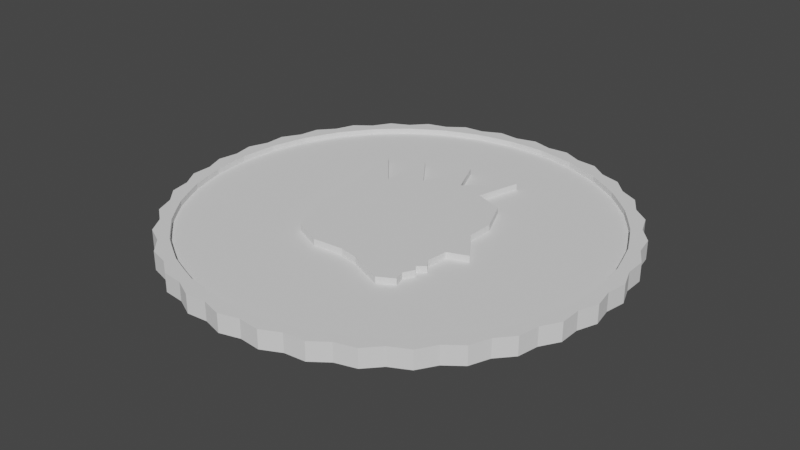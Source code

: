 # Source: Coin.blend  (saved by Blender 3.4.6; exported with 4.5.12 LTS)
import bpy
from mathutils import Matrix  # noqa: F401  (used for matrix-valued properties, if any)

bpy.ops.wm.read_factory_settings(use_empty=True)
scene = bpy.context.scene
scene.name = 'Scene'

# ---- collections
col_collection = bpy.data.collections.new('Collection'); scene.collection.children.link(col_collection)

# ---- world
world_world = bpy.data.worlds.new('World'); scene.world = world_world
world_world.use_nodes = True; world_world.node_tree.nodes.clear()
_N = world_world.node_tree.nodes; _L = world_world.node_tree.links
n0 = _N.new('ShaderNodeOutputWorld'); n0.name = 'World Output'; n0.location = (300, 300)
n1 = _N.new('ShaderNodeBackground'); n1.name = 'Background'; n1.location = (10, 300)
n1.inputs[0].default_value = (0.05088, 0.05088, 0.05088, 1.0)
_L.new(n1.outputs[0], n0.inputs[0])
n0.is_active_output = True
world_world.color = (0.05088, 0.05088, 0.05088)
world_world.use_sun_shadow = False
world_world.sun_shadow_jitter_overblur = 0.0

# ---- meshes
me_circle = bpy.data.meshes.new('Circle')
me_circle.from_pydata([(0.0, 1.0, 0.0), (-0.09036, 0.9751, 0.0), (-0.1837, 0.983, 0.0), (-0.268, 0.9419, 0.0), (-0.3612, 0.9325, 0.0), (-0.4365, 0.8766, 0.0), (-0.5264, 0.8502, 0.0), (-0.5902, 0.7815, 0.0), (-0.6737, 0.739, 0.0), (-0.7237, 0.6597, 0.0), (-0.798, 0.6026, 0.0), (-0.8326, 0.5155, 0.0), (-0.8952, 0.4457, 0.0), (-0.9132, 0.3538, 0.0), (-0.9618, 0.2737, 0.0), (-0.9626, 0.1799, 0.0), (-0.9957, 0.09227, 0.0), (-0.9793, 1.452e-10, 0.0), (-0.9957, -0.09227, 0.0), (-0.9626, -0.1799, 0.0), (-0.9618, -0.2737, 0.0), (-0.9132, -0.3538, 0.0), (-0.8952, -0.4457, 0.0), (-0.8326, -0.5155, 0.0), (-0.798, -0.6026, 0.0), (-0.7237, -0.6597, 0.0), (-0.6737, -0.739, 0.0), (-0.5902, -0.7815, 0.0), (-0.5264, -0.8502, 0.0), (-0.4365, -0.8766, 0.0), (-0.3612, -0.9325, 0.0), (-0.268, -0.9419, 0.0), (-0.1837, -0.983, 0.0), (-0.09036, -0.9751, 0.0), (0.0, -1.0, 0.0), (0.09036, -0.9751, 0.0), (0.1837, -0.983, 0.0), (0.268, -0.9419, 0.0), (0.3612, -0.9325, 0.0), (0.4365, -0.8766, 0.0), (0.5264, -0.8502, 0.0), (0.5902, -0.7815, 0.0), (0.6737, -0.739, 0.0), (0.7237, -0.6597, 0.0), (0.798, -0.6026, 0.0), (0.8326, -0.5155, 0.0), (0.8952, -0.4457, 0.0), (0.9132, -0.3538, 0.0), (0.9618, -0.2737, 0.0), (0.9626, -0.1799, 0.0), (0.9957, -0.09227, 0.0), (0.9793, 1.452e-10, 0.0), (0.9957, 0.09227, 0.0), (0.9626, 0.1799, 0.0), (0.9618, 0.2737, 0.0), (0.9132, 0.3538, 0.0), (0.8952, 0.4457, 0.0), (0.8326, 0.5155, 0.0), (0.798, 0.6026, 0.0), (0.7237, 0.6597, 0.0), (0.6737, 0.739, 0.0), (0.5902, 0.7815, 0.0), (0.5264, 0.8502, 0.0), (0.4365, 0.8766, 0.0), (0.3612, 0.9325, 0.0), (0.268, 0.9419, 0.0), (0.1837, 0.983, 0.0), (0.09036, 0.9751, 0.0), (0.0, 1.0, 0.04135), (-0.09036, 0.9751, 0.04135), (-0.1837, 0.983, 0.04135), (-0.268, 0.9419, 0.04135), (-0.3612, 0.9325, 0.04135), (-0.4365, 0.8766, 0.04135), (-0.5264, 0.8502, 0.04135), (-0.5902, 0.7815, 0.04135), (-0.6737, 0.739, 0.04135), (-0.7237, 0.6597, 0.04135), (-0.798, 0.6026, 0.04135), (-0.8326, 0.5155, 0.04135), (-0.8952, 0.4457, 0.04135), (-0.9132, 0.3538, 0.04135), (-0.9618, 0.2737, 0.04135), (-0.9626, 0.1799, 0.04135), (-0.9957, 0.09227, 0.04135), (-0.9793, 1.452e-10, 0.04135), (-0.9957, -0.09227, 0.04135), (-0.9626, -0.1799, 0.04135), (-0.9618, -0.2737, 0.04135), (-0.9132, -0.3538, 0.04135), (-0.8952, -0.4457, 0.04135), (-0.8326, -0.5155, 0.04135), (-0.798, -0.6026, 0.04135), (-0.7237, -0.6597, 0.04135), (-0.6737, -0.739, 0.04135), (-0.5902, -0.7815, 0.04135), (-0.5264, -0.8502, 0.04135), (-0.4365, -0.8766, 0.04135), (-0.3612, -0.9325, 0.04135), (-0.268, -0.9419, 0.04135), (-0.1837, -0.983, 0.04135), (-0.09036, -0.9751, 0.04135), (0.0, -1.0, 0.04135), (0.09036, -0.9751, 0.04135), (0.1837, -0.983, 0.04135), (0.268, -0.9419, 0.04135), (0.3612, -0.9325, 0.04135), (0.4365, -0.8766, 0.04135), (0.5264, -0.8502, 0.04135), (0.5902, -0.7815, 0.04135), (0.6737, -0.739, 0.04135), (0.7237, -0.6597, 0.04135), (0.798, -0.6026, 0.04135), (0.8326, -0.5155, 0.04135), (0.8952, -0.4457, 0.04135), (0.9132, -0.3538, 0.04135), (0.9618, -0.2737, 0.04135), (0.9626, -0.1799, 0.04135), (0.9957, -0.09227, 0.04135), (0.9793, 1.452e-10, 0.04135), (0.9957, 0.09227, 0.04135), (0.9626, 0.1799, 0.04135), (0.9618, 0.2737, 0.04135), (0.9132, 0.3538, 0.04135), (0.8952, 0.4457, 0.04135), (0.8326, 0.5155, 0.04135), (0.798, 0.6026, 0.04135), (0.7237, 0.6597, 0.04135), (0.6737, 0.739, 0.04135), (0.5902, 0.7815, 0.04135), (0.5264, 0.8502, 0.04135), (0.4365, 0.8766, 0.04135), (0.3612, 0.9325, 0.04135), (0.268, 0.9419, 0.04135), (0.1837, 0.983, 0.04135), (0.09036, 0.9751, 0.04135), (-6.224e-11, 0.9284, 0.04135), (-0.08593, 0.9273, 0.04135), (-0.1706, 0.9126, 0.04135), (-0.2549, 0.8957, 0.04135), (-0.3354, 0.8657, 0.04135), (-0.4151, 0.8336, 0.04135), (-0.4887, 0.7893, 0.04135), (-0.5612, 0.7432, 0.04135), (-0.6254, 0.6861, 0.04135), (-0.6882, 0.6274, 0.04135), (-0.7409, 0.5595, 0.04135), (-0.7918, 0.4903, 0.04135), (-0.8311, 0.4138, 0.04135), (-0.8684, 0.3364, 0.04135), (-0.8929, 0.2541, 0.04135), (-0.9154, 0.1711, 0.04135), (-0.9244, 0.08566, 0.04135), (-0.9313, -1.096e-10, 0.04135), (-0.9244, -0.08566, 0.04135), (-0.9154, -0.1711, 0.04135), (-0.8929, -0.2541, 0.04135), (-0.8684, -0.3364, 0.04135), (-0.8311, -0.4138, 0.04135), (-0.7918, -0.4903, 0.04135), (-0.7409, -0.5595, 0.04135), (-0.6882, -0.6274, 0.04135), (-0.6254, -0.6861, 0.04135), (-0.5612, -0.7432, 0.04135), (-0.4887, -0.7893, 0.04135), (-0.4151, -0.8336, 0.04135), (-0.3354, -0.8657, 0.04135), (-0.2549, -0.8957, 0.04135), (-0.1706, -0.9126, 0.04135), (-0.08593, -0.9273, 0.04135), (-6.224e-11, -0.9284, 0.04135), (0.08593, -0.9273, 0.04135), (0.1706, -0.9126, 0.04135), (0.2549, -0.8957, 0.04135), (0.3354, -0.8657, 0.04135), (0.4151, -0.8336, 0.04135), (0.4887, -0.7893, 0.04135), (0.5612, -0.7432, 0.04135), (0.6254, -0.6861, 0.04135), (0.6882, -0.6274, 0.04135), (0.7409, -0.5595, 0.04135), (0.7918, -0.4903, 0.04135), (0.8311, -0.4138, 0.04135), (0.8684, -0.3364, 0.04135), (0.8929, -0.2541, 0.04135), (0.9154, -0.1711, 0.04135), (0.9244, -0.08566, 0.04135), (0.9313, -1.096e-10, 0.04135), (0.9244, 0.08566, 0.04135), (0.9154, 0.1711, 0.04135), (0.8929, 0.2541, 0.04135), (0.8684, 0.3364, 0.04135), (0.8311, 0.4138, 0.04135), (0.7918, 0.4903, 0.04135), (0.7409, 0.5595, 0.04135), (0.6882, 0.6274, 0.04135), (0.6254, 0.6861, 0.04135), (0.5612, 0.7432, 0.04135), (0.4887, 0.7893, 0.04135), (0.4151, 0.8336, 0.04135), (0.3354, 0.8657, 0.04135), (0.2549, 0.8957, 0.04135), (0.1706, 0.9126, 0.04135), (0.08593, 0.9273, 0.04135), (-0.08593, 0.9273, 0.01601), (-6.224e-11, 0.9284, 0.01601), (-0.1706, 0.9126, 0.01601), (-0.2549, 0.8957, 0.01601), (-0.3354, 0.8657, 0.01601), (-0.4151, 0.8336, 0.01601), (-0.4887, 0.7893, 0.01601), (-0.5612, 0.7432, 0.01601), (-0.6254, 0.6861, 0.01601), (-0.6882, 0.6274, 0.01601), (-0.7409, 0.5595, 0.01601), (-0.7918, 0.4903, 0.01601), (-0.8311, 0.4138, 0.01601), (-0.8684, 0.3364, 0.01601), (-0.8929, 0.2541, 0.01601), (-0.9154, 0.1711, 0.01601), (-0.9244, 0.08566, 0.01601), (-0.9313, -1.096e-10, 0.01601), (-0.9244, -0.08566, 0.01601), (-0.9154, -0.1711, 0.01601), (-0.8929, -0.2541, 0.01601), (-0.8684, -0.3364, 0.01601), (-0.8311, -0.4138, 0.01601), (-0.7918, -0.4903, 0.01601), (-0.7409, -0.5595, 0.01601), (-0.6882, -0.6274, 0.01601), (-0.6254, -0.6861, 0.01601), (-0.5612, -0.7432, 0.01601), (-0.4887, -0.7893, 0.01601), (-0.4151, -0.8336, 0.01601), (-0.3354, -0.8657, 0.01601), (-0.2549, -0.8957, 0.01601), (-0.1706, -0.9126, 0.01601), (-0.08593, -0.9273, 0.01601), (-6.224e-11, -0.9284, 0.01601), (0.08593, -0.9273, 0.01601), (0.1706, -0.9126, 0.01601), (0.2549, -0.8957, 0.01601), (0.3354, -0.8657, 0.01601), (0.4151, -0.8336, 0.01601), (0.4887, -0.7893, 0.01601), (0.5612, -0.7432, 0.01601), (0.6254, -0.6861, 0.01601), (0.6882, -0.6274, 0.01601), (0.7409, -0.5595, 0.01601), (0.7918, -0.4903, 0.01601), (0.8311, -0.4138, 0.01601), (0.8684, -0.3364, 0.01601), (0.8929, -0.2541, 0.01601), (0.9154, -0.1711, 0.01601), (0.9244, -0.08566, 0.01601), (0.9313, -1.096e-10, 0.01601), (0.9244, 0.08566, 0.01601), (0.9154, 0.1711, 0.01601), (0.8929, 0.2541, 0.01601), (0.8684, 0.3364, 0.01601), (0.8311, 0.4138, 0.01601), (0.7918, 0.4903, 0.01601), (0.7409, 0.5595, 0.01601), (0.6882, 0.6274, 0.01601), (0.6254, 0.6861, 0.01601), (0.5612, 0.7432, 0.01601), (0.4887, 0.7893, 0.01601), (0.4151, 0.8336, 0.01601), (0.3354, 0.8657, 0.01601), (0.2549, 0.8957, 0.01601), (0.1706, 0.9126, 0.01601), (0.08593, 0.9273, 0.01601)], [], [(1, 0, 67, 66, 65, 64, 63, 62, 61, 60, 59, 58, 57, 56, 55, 54, 53, 52, 51, 50, 49, 48, 47, 46, 45, 44, 43, 42, 41, 40, 39, 38, 37, 36, 35, 34, 33, 32, 31, 30, 29, 28, 27, 26, 25, 24, 23, 22, 21, 20, 19, 18, 17, 16, 15, 14, 13, 12, 11, 10, 9, 8, 7, 6, 5, 4, 3, 2), (135, 68, 136, 203), (30, 31, 99, 98), (4, 5, 73, 72), (57, 58, 126, 125), (31, 32, 100, 99), (5, 6, 74, 73), (58, 59, 127, 126), (32, 33, 101, 100), (6, 7, 75, 74), (59, 60, 128, 127), (33, 34, 102, 101), (7, 8, 76, 75), (60, 61, 129, 128), (34, 35, 103, 102), (8, 9, 77, 76), (61, 62, 130, 129), (35, 36, 104, 103), (9, 10, 78, 77), (62, 63, 131, 130), (36, 37, 105, 104), (10, 11, 79, 78), (63, 64, 132, 131), (37, 38, 106, 105), (11, 12, 80, 79), (64, 65, 133, 132), (38, 39, 107, 106), (12, 13, 81, 80), (65, 66, 134, 133), (39, 40, 108, 107), (13, 14, 82, 81), (66, 67, 135, 134), (40, 41, 109, 108), (14, 15, 83, 82), (67, 0, 68, 135), (41, 42, 110, 109), (15, 16, 84, 83), (42, 43, 111, 110), (16, 17, 85, 84), (43, 44, 112, 111), (17, 18, 86, 85), (44, 45, 113, 112), (18, 19, 87, 86), (45, 46, 114, 113), (19, 20, 88, 87), (46, 47, 115, 114), (20, 21, 89, 88), (47, 48, 116, 115), (21, 22, 90, 89), (48, 49, 117, 116), (22, 23, 91, 90), (49, 50, 118, 117), (23, 24, 92, 91), (50, 51, 119, 118), (24, 25, 93, 92), (51, 52, 120, 119), (25, 26, 94, 93), (52, 53, 121, 120), (26, 27, 95, 94), (0, 1, 69, 68), (53, 54, 122, 121), (27, 28, 96, 95), (1, 2, 70, 69), (54, 55, 123, 122), (28, 29, 97, 96), (2, 3, 71, 70), (55, 56, 124, 123), (29, 30, 98, 97), (3, 4, 72, 71), (56, 57, 125, 124), (198, 199, 267, 266), (109, 110, 178, 177), (83, 84, 152, 151), (110, 111, 179, 178), (84, 85, 153, 152), (111, 112, 180, 179), (85, 86, 154, 153), (112, 113, 181, 180), (86, 87, 155, 154), (113, 114, 182, 181), (87, 88, 156, 155), (114, 115, 183, 182), (88, 89, 157, 156), (115, 116, 184, 183), (89, 90, 158, 157), (116, 117, 185, 184), (90, 91, 159, 158), (117, 118, 186, 185), (91, 92, 160, 159), (118, 119, 187, 186), (92, 93, 161, 160), (119, 120, 188, 187), (93, 94, 162, 161), (120, 121, 189, 188), (94, 95, 163, 162), (68, 69, 137, 136), (121, 122, 190, 189), (95, 96, 164, 163), (69, 70, 138, 137), (122, 123, 191, 190), (96, 97, 165, 164), (70, 71, 139, 138), (123, 124, 192, 191), (97, 98, 166, 165), (71, 72, 140, 139), (124, 125, 193, 192), (98, 99, 167, 166), (72, 73, 141, 140), (125, 126, 194, 193), (99, 100, 168, 167), (73, 74, 142, 141), (126, 127, 195, 194), (100, 101, 169, 168), (74, 75, 143, 142), (127, 128, 196, 195), (101, 102, 170, 169), (75, 76, 144, 143), (128, 129, 197, 196), (102, 103, 171, 170), (76, 77, 145, 144), (129, 130, 198, 197), (103, 104, 172, 171), (77, 78, 146, 145), (130, 131, 199, 198), (104, 105, 173, 172), (78, 79, 147, 146), (131, 132, 200, 199), (105, 106, 174, 173), (79, 80, 148, 147), (132, 133, 201, 200), (106, 107, 175, 174), (80, 81, 149, 148), (133, 134, 202, 201), (107, 108, 176, 175), (81, 82, 150, 149), (134, 135, 203, 202), (108, 109, 177, 176), (82, 83, 151, 150), (204, 206, 207, 208, 209, 210, 211, 212, 213, 214, 215, 216, 217, 218, 219, 220, 221, 222, 223, 224, 225, 226, 227, 228, 229, 230, 231, 232, 233, 234, 235, 236, 237, 238, 239, 240, 241, 242, 243, 244, 245, 246, 247, 248, 249, 250, 251, 252, 253, 254, 255, 256, 257, 258, 259, 260, 261, 262, 263, 264, 265, 266, 267, 268, 269, 270, 271, 205), (172, 173, 241, 240), (146, 147, 215, 214), (199, 200, 268, 267), (173, 174, 242, 241), (147, 148, 216, 215), (200, 201, 269, 268), (174, 175, 243, 242), (148, 149, 217, 216), (201, 202, 270, 269), (175, 176, 244, 243), (149, 150, 218, 217), (202, 203, 271, 270), (176, 177, 245, 244), (150, 151, 219, 218), (203, 136, 205, 271), (177, 178, 246, 245), (151, 152, 220, 219), (178, 179, 247, 246), (152, 153, 221, 220), (179, 180, 248, 247), (153, 154, 222, 221), (180, 181, 249, 248), (154, 155, 223, 222), (181, 182, 250, 249), (155, 156, 224, 223), (182, 183, 251, 250), (156, 157, 225, 224), (183, 184, 252, 251), (157, 158, 226, 225), (184, 185, 253, 252), (158, 159, 227, 226), (185, 186, 254, 253), (159, 160, 228, 227), (186, 187, 255, 254), (160, 161, 229, 228), (187, 188, 256, 255), (161, 162, 230, 229), (188, 189, 257, 256), (162, 163, 231, 230), (136, 137, 204, 205), (189, 190, 258, 257), (163, 164, 232, 231), (137, 138, 206, 204), (190, 191, 259, 258), (164, 165, 233, 232), (138, 139, 207, 206), (191, 192, 260, 259), (165, 166, 234, 233), (139, 140, 208, 207), (192, 193, 261, 260), (166, 167, 235, 234), (140, 141, 209, 208), (193, 194, 262, 261), (167, 168, 236, 235), (141, 142, 210, 209), (194, 195, 263, 262), (168, 169, 237, 236), (142, 143, 211, 210), (195, 196, 264, 263), (169, 170, 238, 237), (143, 144, 212, 211), (196, 197, 265, 264), (170, 171, 239, 238), (144, 145, 213, 212), (197, 198, 266, 265), (171, 172, 240, 239), (145, 146, 214, 213)])
_uv = me_circle.uv_layers.new(name='UVMap')
_uv.uv.foreach_set('vector', [0.0, 0.0, 0.0, 0.0, 0.0, 0.0, 0.0, 0.0, 0.0, 0.0, 0.0, 0.0, 0.0, 0.0, 0.0, 0.0, 0.0, 0.0, 0.0, 0.0, 0.0, 0.0, 0.0, 0.0, 0.0, 0.0, 0.0, 0.0, 0.0, 0.0, 0.0, 0.0, 0.0, 0.0, 0.0, 0.0, 0.0, 0.0, 0.0, 0.0, 0.0, 0.0, 0.0, 0.0, 0.0, 0.0, 0.0, 0.0, 0.0, 0.0, 0.0, 0.0, 0.0, 0.0, 0.0, 0.0, 0.0, 0.0, 0.0, 0.0, 0.0, 0.0, 0.0, 0.0, 0.0, 0.0, 0.0, 0.0, 0.0, 0.0, 0.0, 0.0, 0.0, 0.0, 0.0, 0.0, 0.0, 0.0, 0.0, 0.0, 0.0, 0.0, 0.0, 0.0, 0.0, 0.0, 0.0, 0.0, 0.0, 0.0, 0.0, 0.0, 0.0, 0.0, 0.0, 0.0, 0.0, 0.0, 0.0, 0.0, 0.0, 0.0, 0.0, 0.0, 0.0, 0.0, 0.0, 0.0, 0.0, 0.0, 0.0, 0.0, 0.0, 0.0, 0.0, 0.0, 0.0, 0.0, 0.0, 0.0, 0.0, 0.0, 0.0, 0.0, 0.0, 0.0, 0.0, 0.0, 0.0, 0.0, 0.0, 0.0, 0.0, 0.0, 0.0, 0.0, 0.0, 0.0, 0.0, 0.0, 0.0, 0.0, 0.0, 0.0, 0.0, 0.0, 0.0, 0.0, 0.0, 0.0, 0.0, 0.0, 0.0, 0.0, 0.0, 0.0, 0.0, 0.0, 0.0, 0.0, 0.0, 0.0, 0.0, 0.0, 0.0, 0.0, 0.0, 0.0, 0.0, 0.0, 0.0, 0.0, 0.0, 0.0, 0.0, 0.0, 0.0, 0.0, 0.0, 0.0, 0.0, 0.0, 0.0, 0.0, 0.0, 0.0, 0.0, 0.0, 0.0, 0.0, 0.0, 0.0, 0.0, 0.0, 0.0, 0.0, 0.0, 0.0, 0.0, 0.0, 0.0, 0.0, 0.0, 0.0, 0.0, 0.0, 0.0, 0.0, 0.0, 0.0, 0.0, 0.0, 0.0, 0.0, 0.0, 0.0, 0.0, 0.0, 0.0, 0.0, 0.0, 0.0, 0.0, 0.0, 0.0, 0.0, 0.0, 0.0, 0.0, 0.0, 0.0, 0.0, 0.0, 0.0, 0.0, 0.0, 0.0, 0.0, 0.0, 0.0, 0.0, 0.0, 0.0, 0.0, 0.0, 0.0, 0.0, 0.0, 0.0, 0.0, 0.0, 0.0, 0.0, 0.0, 0.0, 0.0, 0.0, 0.0, 0.0, 0.0, 0.0, 0.0, 0.0, 0.0, 0.0, 0.0, 0.0, 0.0, 0.0, 0.0, 0.0, 0.0, 0.0, 0.0, 0.0, 0.0, 0.0, 0.0, 0.0, 0.0, 0.0, 0.0, 0.0, 0.0, 0.0, 0.0, 0.0, 0.0, 0.0, 0.0, 0.0, 0.0, 0.0, 0.0, 0.0, 0.0, 0.0, 0.0, 0.0, 0.0, 0.0, 0.0, 0.0, 0.0, 0.0, 0.0, 0.0, 0.0, 0.0, 0.0, 0.0, 0.0, 0.0, 0.0, 0.0, 0.0, 0.0, 0.0, 0.0, 0.0, 0.0, 0.0, 0.0, 0.0, 0.0, 0.0, 0.0, 0.0, 0.0, 0.0, 0.0, 0.0, 0.0, 0.0, 0.0, 0.0, 0.0, 0.0, 0.0, 0.0, 0.0, 0.0, 0.0, 0.0, 0.0, 0.0, 0.0, 0.0, 0.0, 0.0, 0.0, 0.0, 0.0, 0.0, 0.0, 0.0, 0.0, 0.0, 0.0, 0.0, 0.0, 0.0, 0.0, 0.0, 0.0, 0.0, 0.0, 0.0, 0.0, 0.0, 0.0, 0.0, 0.0, 0.0, 0.0, 0.0, 0.0, 0.0, 0.0, 0.0, 0.0, 0.0, 0.0, 0.0, 0.0, 0.0, 0.0, 0.0, 0.0, 0.0, 0.0, 0.0, 0.0, 0.0, 0.0, 0.0, 0.0, 0.0, 0.0, 0.0, 0.0, 0.0, 0.0, 0.0, 0.0, 0.0, 0.0, 0.0, 0.0, 0.0, 0.0, 0.0, 0.0, 0.0, 0.0, 0.0, 0.0, 0.0, 0.0, 0.0, 0.0, 0.0, 0.0, 0.0, 0.0, 0.0, 0.0, 0.0, 0.0, 0.0, 0.0, 0.0, 0.0, 0.0, 0.0, 0.0, 0.0, 0.0, 0.0, 0.0, 0.0, 0.0, 0.0, 0.0, 0.0, 0.0, 0.0, 0.0, 0.0, 0.0, 0.0, 0.0, 0.0, 0.0, 0.0, 0.0, 0.0, 0.0, 0.0, 0.0, 0.0, 0.0, 0.0, 0.0, 0.0, 0.0, 0.0, 0.0, 0.0, 0.0, 0.0, 0.0, 0.0, 0.0, 0.0, 0.0, 0.0, 0.0, 0.0, 0.0, 0.0, 0.0, 0.0, 0.0, 0.0, 0.0, 0.0, 0.0, 0.0, 0.0, 0.0, 0.0, 0.0, 0.0, 0.0, 0.0, 0.0, 0.0, 0.0, 0.0, 0.0, 0.0, 0.0, 0.0, 0.0, 0.0, 0.0, 0.0, 0.0, 0.0, 0.0, 0.0, 0.0, 0.0, 0.0, 0.0, 0.0, 0.0, 0.0, 0.0, 0.0, 0.0, 0.0, 0.0, 0.0, 0.0, 0.0, 0.0, 0.0, 0.0, 0.0, 0.0, 0.0, 0.0, 0.0, 0.0, 0.0, 0.0, 0.0, 0.0, 0.0, 0.0, 0.0, 0.0, 0.0, 0.0, 0.0, 0.0, 0.0, 0.0, 0.0, 0.0, 0.0, 0.0, 0.0, 0.0, 0.0, 0.0, 0.0, 0.0, 0.0, 0.0, 0.0, 0.0, 0.0, 0.0, 0.0, 0.0, 0.0, 0.0, 0.0, 0.0, 0.0, 0.0, 0.0, 0.0, 0.0, 0.0, 0.0, 0.0, 0.0, 0.0, 0.0, 0.0, 0.0, 0.0, 0.0, 0.0, 0.0, 0.0, 0.0, 0.0, 0.0, 0.0, 0.0, 0.0, 0.0, 0.0, 0.0, 0.0, 0.0, 0.0, 0.0, 0.0, 0.0, 0.0, 0.0, 0.0, 0.0, 0.0, 0.0, 0.0, 0.0, 0.0, 0.0, 0.0, 0.0, 0.0, 0.0, 0.0, 0.0, 0.0, 0.0, 0.0, 0.0, 0.0, 0.0, 0.0, 0.0, 0.0, 0.0, 0.0, 0.0, 0.0, 0.0, 0.0, 0.0, 0.0, 0.0, 0.0, 0.0, 0.0, 0.0, 0.0, 0.0, 0.0, 0.0, 0.0, 0.0, 0.0, 0.0, 0.0, 0.0, 0.0, 0.0, 0.0, 0.0, 0.0, 0.0, 0.0, 0.0, 0.0, 0.0, 0.0, 0.0, 0.0, 0.0, 0.0, 0.0, 0.0, 0.0, 0.0, 0.0, 0.0, 0.0, 0.0, 0.0, 0.0, 0.0, 0.0, 0.0, 0.0, 0.0, 0.0, 0.0, 0.0, 0.0, 0.0, 0.0, 0.0, 0.0, 0.0, 0.0, 0.0, 0.0, 0.0, 0.0, 0.0, 0.0, 0.0, 0.0, 0.0, 0.0, 0.0, 0.0, 0.0, 0.0, 0.0, 0.0, 0.0, 0.0, 0.0, 0.0, 0.0, 0.0, 0.0, 0.0, 0.0, 0.0, 0.0, 0.0, 0.0, 0.0, 0.0, 0.0, 0.0, 0.0, 0.0, 0.0, 0.0, 0.0, 0.0, 0.0, 0.0, 0.0, 0.0, 0.0, 0.0, 0.0, 0.0, 0.0, 0.0, 0.0, 0.0, 0.0, 0.0, 0.0, 0.0, 0.0, 0.0, 0.0, 0.0, 0.0, 0.0, 0.0, 0.0, 0.0, 0.0, 0.0, 0.0, 0.0, 0.0, 0.0, 0.0, 0.0, 0.0, 0.0, 0.0, 0.0, 0.0, 0.0, 0.0, 0.0, 0.0, 0.0, 0.0, 0.0, 0.0, 0.0, 0.0, 0.0, 0.0, 0.0, 0.0, 0.0, 0.0, 0.0, 0.0, 0.0, 0.0, 0.0, 0.0, 0.0, 0.0, 0.0, 0.0, 0.0, 0.0, 0.0, 0.0, 0.0, 0.0, 0.0, 0.0, 0.0, 0.0, 0.0, 0.0, 0.0, 0.0, 0.0, 0.0, 0.0, 0.0, 0.0, 0.0, 0.0, 0.0, 0.0, 0.0, 0.0, 0.0, 0.0, 0.0, 0.0, 0.0, 0.0, 0.0, 0.0, 0.0, 0.0, 0.0, 0.0, 0.0, 0.0, 0.0, 0.0, 0.0, 0.0, 0.0, 0.0, 0.0, 0.0, 0.0, 0.0, 0.0, 0.0, 0.0, 0.0, 0.0, 0.0, 0.0, 0.0, 0.0, 0.0, 0.0, 0.0, 0.0, 0.0, 0.0, 0.0, 0.0, 0.0, 0.0, 0.0, 0.0, 0.0, 0.0, 0.0, 0.0, 0.0, 0.0, 0.0, 0.0, 0.0, 0.0, 0.0, 0.0, 0.0, 0.0, 0.0, 0.0, 0.0, 0.0, 0.0, 0.0, 0.0, 0.0, 0.0, 0.0, 0.0, 0.0, 0.0, 0.0, 0.0, 0.0, 0.0, 0.0, 0.0, 0.0, 0.0, 0.0, 0.0, 0.0, 0.0, 0.0, 0.0, 0.0, 0.0, 0.0, 0.0, 0.0, 0.0, 0.0, 0.0, 0.0, 0.0, 0.0, 0.0, 0.0, 0.0, 0.0, 0.0, 0.0, 0.0, 0.0, 0.0, 0.0, 0.0, 0.0, 0.0, 0.0, 0.0, 0.0, 0.0, 0.0, 0.0, 0.0, 0.0, 0.0, 0.0, 0.0, 0.0, 0.0, 0.0, 0.0, 0.0, 0.0, 0.0, 0.0, 0.0, 0.0, 0.0, 0.0, 0.0, 0.0, 0.0, 0.0, 0.0, 0.0, 0.0, 0.0, 0.0, 0.0, 0.0, 0.0, 0.0, 0.0, 0.0, 0.0, 0.0, 0.0, 0.0, 0.0, 0.0, 0.0, 0.0, 0.0, 0.0, 0.0, 0.0, 0.0, 0.0, 0.0, 0.0, 0.0, 0.0, 0.0, 0.0, 0.0, 0.0, 0.0, 0.0, 0.0, 0.0, 0.0, 0.0, 0.0, 0.0, 0.0, 0.0, 0.0, 0.0, 0.0, 0.0, 0.0, 0.0, 0.0, 0.0, 0.0, 0.0, 0.0, 0.0, 0.0, 0.0, 0.0, 0.0, 0.0, 0.0, 0.0, 0.0, 0.0, 0.0, 0.0, 0.0, 0.0, 0.0, 0.0, 0.0, 0.0, 0.0, 0.0, 0.0, 0.0, 0.0, 0.0, 0.0, 0.0, 0.0, 0.0, 0.0, 0.0, 0.0, 0.0, 0.0, 0.0, 0.0, 0.0, 0.0, 0.0, 0.0, 0.0, 0.0, 0.0, 0.0, 0.0, 0.0, 0.0, 0.0, 0.0, 0.0, 0.0, 0.0, 0.0, 0.0, 0.0, 0.0, 0.0, 0.0, 0.0, 0.0, 0.0, 0.0, 0.0, 0.0, 0.0, 0.0, 0.0, 0.0, 0.0, 0.0, 0.0, 0.0, 0.0, 0.0, 0.0, 0.0, 0.0, 0.0, 0.0, 0.0, 0.0, 0.0, 0.0, 0.0, 0.0, 0.0, 0.0, 0.0, 0.0, 0.0, 0.0, 0.0, 0.0, 0.0, 0.0, 0.0, 0.0, 0.0, 0.0, 0.0, 0.0, 0.0, 0.0, 0.0, 0.0, 0.0, 0.0, 0.0, 0.0, 0.0, 0.0, 0.0, 0.0, 0.0, 0.0, 0.0, 0.0, 0.0, 0.0, 0.0, 0.0, 0.0, 0.0, 0.0, 0.0, 0.0, 0.0, 0.0, 0.0, 0.0, 0.0, 0.0, 0.0, 0.0, 0.0, 0.0, 0.0, 0.0, 0.0, 0.0, 0.0, 0.0, 0.0, 0.0, 0.0, 0.0, 0.0, 0.0, 0.0, 0.0, 0.0, 0.0, 0.0, 0.0, 0.0, 0.0, 0.0, 0.0, 0.0, 0.0, 0.0, 0.0, 0.0, 0.0, 0.0, 0.0, 0.0, 0.0, 0.0, 0.0, 0.0, 0.0, 0.0, 0.0, 0.0, 0.0, 0.0, 0.0, 0.0, 0.0, 0.0, 0.0, 0.0, 0.0, 0.0, 0.0, 0.0, 0.0, 0.0, 0.0, 0.0, 0.0, 0.0, 0.0, 0.0, 0.0, 0.0, 0.0, 0.0, 0.0, 0.0, 0.0, 0.0, 0.0, 0.0, 0.0, 0.0, 0.0, 0.0, 0.0, 0.0, 0.0, 0.0, 0.0, 0.0, 0.0, 0.0, 0.0, 0.0, 0.0, 0.0, 0.0, 0.0, 0.0, 0.0, 0.0, 0.0, 0.0, 0.0, 0.0, 0.0, 0.0, 0.0, 0.0, 0.0, 0.0, 0.0, 0.0, 0.0, 0.0, 0.0, 0.0, 0.0, 0.0, 0.0, 0.0, 0.0, 0.0, 0.0, 0.0, 0.0, 0.0, 0.0, 0.0, 0.0, 0.0, 0.0, 0.0, 0.0, 0.0, 0.0, 0.0, 0.0, 0.0, 0.0, 0.0, 0.0, 0.0, 0.0, 0.0, 0.0, 0.0, 0.0, 0.0, 0.0, 0.0, 0.0, 0.0, 0.0, 0.0, 0.0, 0.0, 0.0, 0.0, 0.0, 0.0, 0.0, 0.0, 0.0, 0.0, 0.0, 0.0, 0.0, 0.0, 0.0, 0.0, 0.0, 0.0, 0.0, 0.0, 0.0, 0.0, 0.0, 0.0, 0.0, 0.0, 0.0, 0.0, 0.0, 0.0, 0.0, 0.0, 0.0, 0.0, 0.0, 0.0, 0.0, 0.0, 0.0, 0.0, 0.0, 0.0, 0.0, 0.0, 0.0, 0.0, 0.0, 0.0, 0.0, 0.0, 0.0, 0.0, 0.0, 0.0, 0.0, 0.0, 0.0, 0.0, 0.0, 0.0, 0.0, 0.0, 0.0, 0.0, 0.0, 0.0, 0.0, 0.0, 0.0, 0.0, 0.0, 0.0, 0.0, 0.0, 0.0, 0.0, 0.0, 0.0, 0.0, 0.0, 0.0, 0.0, 0.0, 0.0, 0.0, 0.0, 0.0, 0.0, 0.0, 0.0, 0.0, 0.0, 0.0, 0.0, 0.0, 0.0, 0.0, 0.0, 0.0, 0.0, 0.0, 0.0, 0.0, 0.0, 0.0, 0.0, 0.0, 0.0, 0.0, 0.0, 0.0, 0.0, 0.0, 0.0, 0.0, 0.0, 0.0, 0.0, 0.0, 0.0, 0.0, 0.0, 0.0, 0.0, 0.0, 0.0, 0.0, 0.0, 0.0, 0.0, 0.0, 0.0, 0.0, 0.0, 0.0, 0.0, 0.0, 0.0, 0.0, 0.0, 0.0, 0.0, 0.0, 0.0, 0.0, 0.0, 0.0, 0.0, 0.0, 0.0, 0.0, 0.0, 0.0, 0.0, 0.0, 0.0, 0.0, 0.0, 0.0, 0.0, 0.0, 0.0, 0.0, 0.0, 0.0, 0.0, 0.0, 0.0, 0.0, 0.0, 0.0, 0.0, 0.0, 0.0, 0.0, 0.0, 0.0, 0.0, 0.0, 0.0, 0.0, 0.0, 0.0, 0.0, 0.0, 0.0, 0.0, 0.0, 0.0, 0.0, 0.0, 0.0, 0.0, 0.0, 0.0, 0.0, 0.0, 0.0, 0.0, 0.0, 0.0, 0.0, 0.0, 0.0, 0.0, 0.0, 0.0, 0.0, 0.0, 0.0, 0.0, 0.0, 0.0, 0.0, 0.0, 0.0, 0.0, 0.0, 0.0, 0.0, 0.0, 0.0, 0.0, 0.0, 0.0, 0.0, 0.0, 0.0, 0.0, 0.0, 0.0, 0.0, 0.0, 0.0, 0.0, 0.0, 0.0, 0.0, 0.0, 0.0, 0.0, 0.0, 0.0, 0.0, 0.0, 0.0, 0.0, 0.0, 0.0, 0.0, 0.0, 0.0, 0.0, 0.0, 0.0, 0.0, 0.0, 0.0, 0.0, 0.0, 0.0, 0.0, 0.0, 0.0, 0.0, 0.0, 0.0, 0.0, 0.0, 0.0, 0.0, 0.0, 0.0, 0.0, 0.0, 0.0, 0.0, 0.0, 0.0, 0.0, 0.0, 0.0, 0.0, 0.0, 0.0, 0.0, 0.0, 0.0, 0.0, 0.0, 0.0, 0.0, 0.0, 0.0, 0.0, 0.0, 0.0, 0.0, 0.0, 0.0, 0.0, 0.0, 0.0, 0.0, 0.0, 0.0, 0.0, 0.0, 0.0, 0.0, 0.0, 0.0, 0.0, 0.0, 0.0, 0.0, 0.0, 0.0, 0.0, 0.0, 0.0, 0.0, 0.0, 0.0, 0.0, 0.0, 0.0, 0.0, 0.0, 0.0, 0.0, 0.0, 0.0, 0.0, 0.0, 0.0, 0.0, 0.0, 0.0, 0.0, 0.0, 0.0, 0.0, 0.0, 0.0, 0.0, 0.0, 0.0, 0.0, 0.0, 0.0, 0.0, 0.0, 0.0, 0.0, 0.0, 0.0, 0.0, 0.0, 0.0, 0.0, 0.0, 0.0, 0.0, 0.0, 0.0, 0.0, 0.0, 0.0, 0.0, 0.0, 0.0, 0.0, 0.0, 0.0, 0.0, 0.0, 0.0, 0.0, 0.0, 0.0, 0.0, 0.0, 0.0, 0.0, 0.0, 0.0, 0.0, 0.0, 0.0, 0.0, 0.0, 0.0, 0.0, 0.0, 0.0, 0.0, 0.0, 0.0, 0.0, 0.0, 0.0, 0.0, 0.0, 0.0, 0.0, 0.0, 0.0, 0.0, 0.0, 0.0, 0.0, 0.0, 0.0, 0.0, 0.0, 0.0, 0.0, 0.0, 0.0, 0.0, 0.0, 0.0, 0.0, 0.0, 0.0, 0.0, 0.0, 0.0, 0.0, 0.0, 0.0, 0.0, 0.0, 0.0, 0.0, 0.0, 0.0, 0.0, 0.0, 0.0, 0.0, 0.0, 0.0, 0.0, 0.0, 0.0, 0.0, 0.0, 0.0, 0.0, 0.0, 0.0, 0.0, 0.0, 0.0, 0.0, 0.0, 0.0, 0.0, 0.0, 0.0, 0.0, 0.0, 0.0, 0.0, 0.0, 0.0, 0.0, 0.0, 0.0, 0.0, 0.0, 0.0, 0.0, 0.0, 0.0, 0.0, 0.0, 0.0, 0.0, 0.0, 0.0, 0.0, 0.0, 0.0, 0.0, 0.0, 0.0, 0.0, 0.0, 0.0, 0.0, 0.0, 0.0, 0.0, 0.0, 0.0, 0.0, 0.0, 0.0, 0.0, 0.0, 0.0, 0.0, 0.0, 0.0, 0.0, 0.0, 0.0, 0.0, 0.0, 0.0, 0.0, 0.0, 0.0, 0.0, 0.0, 0.0, 0.0, 0.0, 0.0, 0.0, 0.0, 0.0, 0.0, 0.0, 0.0, 0.0, 0.0, 0.0, 0.0, 0.0, 0.0, 0.0, 0.0, 0.0, 0.0, 0.0, 0.0, 0.0, 0.0, 0.0, 0.0, 0.0, 0.0, 0.0, 0.0, 0.0, 0.0, 0.0, 0.0, 0.0, 0.0, 0.0, 0.0, 0.0, 0.0, 0.0, 0.0, 0.0, 0.0, 0.0, 0.0, 0.0, 0.0, 0.0, 0.0, 0.0, 0.0, 0.0, 0.0, 0.0, 0.0, 0.0, 0.0, 0.0, 0.0, 0.0, 0.0, 0.0, 0.0, 0.0, 0.0, 0.0, 0.0, 0.0, 0.0, 0.0, 0.0, 0.0, 0.0, 0.0, 0.0, 0.0, 0.0, 0.0, 0.0, 0.0, 0.0, 0.0, 0.0, 0.0, 0.0, 0.0, 0.0, 0.0, 0.0, 0.0, 0.0, 0.0, 0.0, 0.0])
me_circle.update()
me_circle_001 = bpy.data.meshes.new('Circle.001')
me_circle_001.from_pydata([(-0.08593, 0.9273, 0.01601), (-6.224e-11, 0.9284, 0.01601), (-0.1706, 0.9126, 0.01601), (-0.2549, 0.8957, 0.01601), (-0.3354, 0.8657, 0.01601), (-0.4151, 0.8336, 0.01601), (-0.4887, 0.7893, 0.01601), (-0.5612, 0.7432, 0.01601), (-0.6254, 0.6861, 0.01601), (-0.6882, 0.6274, 0.01601), (-0.7409, 0.5595, 0.01601), (-0.7918, 0.4903, 0.01601), (-0.8311, 0.4138, 0.01601), (-0.8684, 0.3364, 0.01601), (-0.8929, 0.2541, 0.01601), (-0.9154, 0.1711, 0.01601), (-0.9244, 0.08566, 0.01601), (-0.9313, -1.096e-10, 0.01601), (-0.9244, -0.08566, 0.01601), (-0.9154, -0.1711, 0.01601), (-0.8929, -0.2541, 0.01601), (-0.8684, -0.3364, 0.01601), (-0.8311, -0.4138, 0.01601), (-0.7918, -0.4903, 0.01601), (-0.7409, -0.5595, 0.01601), (-0.6882, -0.6274, 0.01601), (-0.6254, -0.6861, 0.01601), (-0.5612, -0.7432, 0.01601), (-0.4887, -0.7893, 0.01601), (-0.4151, -0.8336, 0.01601), (-0.3354, -0.8657, 0.01601), (-0.2549, -0.8957, 0.01601), (-0.1706, -0.9126, 0.01601), (-0.08593, -0.9273, 0.01601), (-6.224e-11, -0.9284, 0.01601), (0.08593, -0.9273, 0.01601), (0.1706, -0.9126, 0.01601), (0.2549, -0.8957, 0.01601), (0.3354, -0.8657, 0.01601), (0.4151, -0.8336, 0.01601), (0.4887, -0.7893, 0.01601), (0.5612, -0.7432, 0.01601), (0.6254, -0.6861, 0.01601), (0.6882, -0.6274, 0.01601), (0.7409, -0.5595, 0.01601), (0.7918, -0.4903, 0.01601), (0.8311, -0.4138, 0.01601), (0.8684, -0.3364, 0.01601), (0.8929, -0.2541, 0.01601), (0.9154, -0.1711, 0.01601), (0.9244, -0.08566, 0.01601), (0.9313, -1.096e-10, 0.01601), (0.9244, 0.08566, 0.01601), (0.9154, 0.1711, 0.01601), (0.8929, 0.2541, 0.01601), (0.8684, 0.3364, 0.01601), (0.8311, 0.4138, 0.01601), (0.7918, 0.4903, 0.01601), (0.7409, 0.5595, 0.01601), (0.6882, 0.6274, 0.01601), (0.6254, 0.6861, 0.01601), (0.5612, 0.7432, 0.01601), (0.4887, 0.7893, 0.01601), (0.4151, 0.8336, 0.01601), (0.3354, 0.8657, 0.01601), (0.2549, 0.8957, 0.01601), (0.1706, 0.9126, 0.01601), (0.08593, 0.9273, 0.01601), (-0.366, 0.1458, 0.01601), (-0.4082, 0.4069, 0.01555), (-0.2605, 0.2328, 0.01601), (-0.25, 0.4781, 0.01601), (-0.1286, 0.3146, 0.01601), (-0.04424, 0.5467, 0.01601), (0.02697, 0.3779, 0.01601), (0.2037, 0.5467, 0.01601), (0.1483, 0.3489, 0.01601), (0.2775, 0.3014, 0.01601), (0.3408, 0.1537, 0.01601), (0.3356, 0.03499, 0.01601), (0.4358, -0.1074, 0.01601), (0.3461, -0.1417, 0.01601), (0.3356, -0.2367, 0.01601), (0.3619, -0.2736, 0.01601), (0.3277, -0.3, 0.01601), (0.3461, -0.3237, 0.01601), (0.3197, -0.3712, 0.01601), (0.3329, -0.4187, 0.01601), (0.2617, -0.4582, 0.01601), (0.1061, -0.3923, 0.01601), (0.0217, -0.3765, 0.01601), (-0.1181, -0.387, 0.01601), (-0.2473, -0.329, 0.01601), (-0.3159, -0.1707, 0.01601), (-0.366, 0.1458, 0.04525), (-0.4082, 0.4069, 0.04525), (-0.2605, 0.2328, 0.04525), (-0.25, 0.4781, 0.04525), (-0.1286, 0.3146, 0.04525), (-0.04424, 0.5467, 0.04525), (0.02697, 0.3779, 0.04525), (0.2037, 0.5467, 0.04525), (0.1483, 0.3489, 0.04525), (0.2775, 0.3014, 0.04525), (0.3408, 0.1537, 0.04525), (0.3356, 0.03499, 0.04525), (0.4358, -0.1074, 0.04525), (0.3461, -0.1417, 0.04525), (0.3356, -0.2367, 0.04525), (0.3619, -0.2736, 0.04525), (0.3277, -0.3, 0.04525), (0.3461, -0.3237, 0.04525), (0.3197, -0.3712, 0.04525), (0.3329, -0.4187, 0.04525), (0.2617, -0.4582, 0.04525), (0.1061, -0.3923, 0.04525), (0.0217, -0.3765, 0.04525), (-0.1181, -0.387, 0.04525), (-0.2473, -0.329, 0.04525), (-0.3159, -0.1707, 0.04525)], [(0, 1), (2, 0), (3, 2), (4, 3), (5, 4), (6, 5), (7, 6), (8, 7), (9, 8), (10, 9), (11, 10), (12, 11), (13, 12), (14, 13), (15, 14), (16, 15), (17, 16), (18, 17), (19, 18), (20, 19), (21, 20), (22, 21), (23, 22), (24, 23), (25, 24), (26, 25), (27, 26), (28, 27), (29, 28), (30, 29), (31, 30), (32, 31), (33, 32), (34, 33), (35, 34), (36, 35), (37, 36), (38, 37), (39, 38), (40, 39), (41, 40), (42, 41), (43, 42), (44, 43), (45, 44), (46, 45), (47, 46), (48, 47), (49, 48), (50, 49), (51, 50), (52, 51), (53, 52), (54, 53), (55, 54), (56, 55), (57, 56), (58, 57), (59, 58), (60, 59), (61, 60), (62, 61), (63, 62), (64, 63), (65, 64), (66, 65), (67, 66), (1, 67), (80, 49)], [(70, 69, 95, 96), (69, 68, 94, 95), (94, 119, 118, 117, 116, 115, 114, 113, 112, 111, 110, 109, 108, 107, 106, 105, 104, 103, 102, 101, 100, 99, 98, 97, 96, 95), (85, 84, 110, 111), (78, 77, 103, 104), (93, 92, 118, 119), (71, 70, 96, 97), (86, 85, 111, 112), (79, 78, 104, 105), (68, 93, 119, 94), (72, 71, 97, 98), (87, 86, 112, 113), (80, 79, 105, 106), (73, 72, 98, 99), (88, 87, 113, 114), (81, 80, 106, 107), (74, 73, 99, 100), (89, 88, 114, 115), (82, 81, 107, 108), (75, 74, 100, 101), (90, 89, 115, 116), (83, 82, 108, 109), (76, 75, 101, 102), (91, 90, 116, 117), (84, 83, 109, 110), (77, 76, 102, 103), (92, 91, 117, 118)])
_uv = me_circle_001.uv_layers.new(name='UVMap')
_uv.uv.foreach_set('vector', [0.0, 0.0, 0.0, 0.0, 0.0, 0.0, 0.0, 0.0, 0.0, 0.0, 0.0, 0.0, 0.0, 0.0, 0.0, 0.0, 0.0, 0.0, 0.0, 0.0, 0.0, 0.0, 0.0, 0.0, 0.0, 0.0, 0.0, 0.0, 0.0, 0.0, 0.0, 0.0, 0.0, 0.0, 0.0, 0.0, 0.0, 0.0, 0.0, 0.0, 0.0, 0.0, 0.0, 0.0, 0.0, 0.0, 0.0, 0.0, 0.0, 0.0, 0.0, 0.0, 0.0, 0.0, 0.0, 0.0, 0.0, 0.0, 0.0, 0.0, 0.0, 0.0, 0.0, 0.0, 0.0, 0.0, 0.0, 0.0, 0.0, 0.0, 0.0, 0.0, 0.0, 0.0, 0.0, 0.0, 0.0, 0.0, 0.0, 0.0, 0.0, 0.0, 0.0, 0.0, 0.0, 0.0, 0.0, 0.0, 0.0, 0.0, 0.0, 0.0, 0.0, 0.0, 0.0, 0.0, 0.0, 0.0, 0.0, 0.0, 0.0, 0.0, 0.0, 0.0, 0.0, 0.0, 0.0, 0.0, 0.0, 0.0, 0.0, 0.0, 0.0, 0.0, 0.0, 0.0, 0.0, 0.0, 0.0, 0.0, 0.0, 0.0, 0.0, 0.0, 0.0, 0.0, 0.0, 0.0, 0.0, 0.0, 0.0, 0.0, 0.0, 0.0, 0.0, 0.0, 0.0, 0.0, 0.0, 0.0, 0.0, 0.0, 0.0, 0.0, 0.0, 0.0, 0.0, 0.0, 0.0, 0.0, 0.0, 0.0, 0.0, 0.0, 0.0, 0.0, 0.0, 0.0, 0.0, 0.0, 0.0, 0.0, 0.0, 0.0, 0.0, 0.0, 0.0, 0.0, 0.0, 0.0, 0.0, 0.0, 0.0, 0.0, 0.0, 0.0, 0.0, 0.0, 0.0, 0.0, 0.0, 0.0, 0.0, 0.0, 0.0, 0.0, 0.0, 0.0, 0.0, 0.0, 0.0, 0.0, 0.0, 0.0, 0.0, 0.0, 0.0, 0.0, 0.0, 0.0, 0.0, 0.0, 0.0, 0.0, 0.0, 0.0, 0.0, 0.0, 0.0, 0.0, 0.0, 0.0, 0.0, 0.0, 0.0, 0.0, 0.0, 0.0, 0.0, 0.0, 0.0, 0.0, 0.0, 0.0, 0.0, 0.0, 0.0, 0.0, 0.0, 0.0, 0.0, 0.0, 0.0, 0.0, 0.0, 0.0, 0.0, 0.0, 0.0, 0.0, 0.0, 0.0, 0.0, 0.0, 0.0, 0.0, 0.0, 0.0, 0.0, 0.0, 0.0, 0.0, 0.0, 0.0, 0.0, 0.0, 0.0, 0.0, 0.0, 0.0])
me_circle_001.update()
me_circle_002 = bpy.data.meshes.new('Circle.002')
me_circle_002.from_pydata([(0.02502, 0.5921, 0.2437), (-0.1005, 0.5826, 0.2437), (-0.156, 0.507, 0.2437), (-0.1692, 0.408, 0.2437), (-0.3982, 0.3885, 0.2437), (-0.1659, 0.28, 0.2437), (-0.1685, 0.1401, 0.2437), (-0.6847, 0.1473, 0.2437), (-0.1588, -0.2749, 0.2437), (-0.1596, -0.4784, 0.2437), (-0.03503, -0.2998, 0.2437), (0.118, -0.4901, 0.2437), (0.1124, -0.2864, 0.2437), (0.6113, 0.1477, 0.2437), (0.1378, 0.1504, 0.2437), (0.135, 0.5143, 0.2437), (0.02502, 0.5921, 0.1766), (-0.1005, 0.5826, 0.1766), (-0.156, 0.507, 0.1766), (-0.1692, 0.408, 0.1766), (-0.3982, 0.3885, 0.1766), (-0.1659, 0.28, 0.1766), (-0.1685, 0.1401, 0.1766), (-0.6847, 0.1473, 0.1766), (-0.1588, -0.2749, 0.1766), (-0.1596, -0.4784, 0.1766), (-0.03503, -0.2998, 0.1766), (0.118, -0.4901, 0.1766), (0.1124, -0.2864, 0.1766), (0.6113, 0.1477, 0.1766), (0.1378, 0.1504, 0.1766), (0.135, 0.5143, 0.1766)], [], [(24, 25, 26, 27, 28, 29, 30, 31, 16, 17, 18, 19, 20, 21, 22, 23), (3, 4, 20, 19), (11, 12, 28, 27), (4, 5, 21, 20), (12, 13, 29, 28), (5, 6, 22, 21), (13, 14, 30, 29), (6, 7, 23, 22), (14, 15, 31, 30), (7, 8, 24, 23), (0, 1, 17, 16), (15, 0, 16, 31), (8, 9, 25, 24), (1, 2, 18, 17), (9, 10, 26, 25), (2, 3, 19, 18), (10, 11, 27, 26)])
_uv = me_circle_002.uv_layers.new(name='UVMap')
_uv.uv.foreach_set('vector', [0.0, 0.0, 0.0, 0.0, 0.0, 0.0, 0.0, 0.0, 0.0, 0.0, 0.0, 0.0, 0.0, 0.0, 0.0, 0.0, 0.0, 0.0, 0.0, 0.0, 0.0, 0.0, 0.0, 0.0, 0.0, 0.0, 0.0, 0.0, 0.0, 0.0, 0.0, 0.0, 0.0, 0.0, 0.0, 0.0, 0.0, 0.0, 0.0, 0.0, 0.0, 0.0, 0.0, 0.0, 0.0, 0.0, 0.0, 0.0, 0.0, 0.0, 0.0, 0.0, 0.0, 0.0, 0.0, 0.0, 0.0, 0.0, 0.0, 0.0, 0.0, 0.0, 0.0, 0.0, 0.0, 0.0, 0.0, 0.0, 0.0, 0.0, 0.0, 0.0, 0.0, 0.0, 0.0, 0.0, 0.0, 0.0, 0.0, 0.0, 0.0, 0.0, 0.0, 0.0, 0.0, 0.0, 0.0, 0.0, 0.0, 0.0, 0.0, 0.0, 0.0, 0.0, 0.0, 0.0, 0.0, 0.0, 0.0, 0.0, 0.0, 0.0, 0.0, 0.0, 0.0, 0.0, 0.0, 0.0, 0.0, 0.0, 0.0, 0.0, 0.0, 0.0, 0.0, 0.0, 0.0, 0.0, 0.0, 0.0, 0.0, 0.0, 0.0, 0.0, 0.0, 0.0, 0.0, 0.0, 0.0, 0.0, 0.0, 0.0, 0.0, 0.0, 0.0, 0.0, 0.0, 0.0, 0.0, 0.0, 0.0, 0.0, 0.0, 0.0, 0.0, 0.0, 0.0, 0.0, 0.0, 0.0, 0.0, 0.0, 0.0, 0.0, 0.0, 0.0, 0.0, 0.0, 0.0, 0.0])
me_circle_002.update()

# ---- objects
ob_circle = bpy.data.objects.new('Circle', me_circle)
ob_circle_001 = bpy.data.objects.new('Circle.001', me_circle_001)
ob_circle_002 = bpy.data.objects.new('Circle.002', me_circle_002)

# ---- transforms, parenting, visibility, modifiers, constraints
ob_circle.location = (0.0, 0.0, 0.0)
_m = ob_circle.modifiers.new('Mirror', 'MIRROR')
_m.use_axis = (False, False, True)
_m.use_clip = True
ob_circle_001.location = (0.0, 0.0, 0.0)
_m = ob_circle_001.modifiers.new('Mirror', 'MIRROR')
_m.use_axis = (False, False, False)
_m.use_clip = True
ob_circle_002.location = (0.0, 0.0, -0.2367)
_m = ob_circle_002.modifiers.new('Mirror', 'MIRROR')
_m.use_axis = (False, False, False)
_m.use_clip = True

# ---- collection membership
col_collection.objects.link(ob_circle)
col_collection.objects.link(ob_circle_001)
col_collection.objects.link(ob_circle_002)

# ---- scene / render settings (as saved in the file)
scene.frame_start = 1; scene.frame_end = 250; scene.frame_set(1)
scene.render.engine = 'BLENDER_EEVEE_NEXT'
scene.cycles.sampling_pattern = 'TABULATED_SOBOL'
scene.cycles.use_light_tree = False
scene.view_settings.view_transform = 'Filmic'
bpy.context.view_layer.update()

# ---- added for rendering (the .blend has no active camera and no usable light): camera, sun
cam_auto = bpy.data.cameras.new('AutoCamera')
cam_auto.lens = 50.0
cam_auto.sensor_width = 36.0
cam_auto.clip_end = 1000.0
ob_auto_camera = bpy.data.objects.new('AutoCamera', cam_auto)
scene.collection.objects.link(ob_auto_camera)
ob_auto_camera.location = (2.61317, -3.13581, 2.08311)
ob_auto_camera.rotation_euler = (1.09748, -7.21219e-08, 0.694738)
scene.camera = ob_auto_camera
light_auto_sun = bpy.data.lights.new('AutoSun', 'SUN')
light_auto_sun.energy = 3.0
light_auto_sun.angle = 0.0523599
ob_auto_sun = bpy.data.objects.new('AutoSun', light_auto_sun)
scene.collection.objects.link(ob_auto_sun)
ob_auto_sun.rotation_euler = (0.872665, 0.174533, 0.523599)
bpy.context.view_layer.update()
